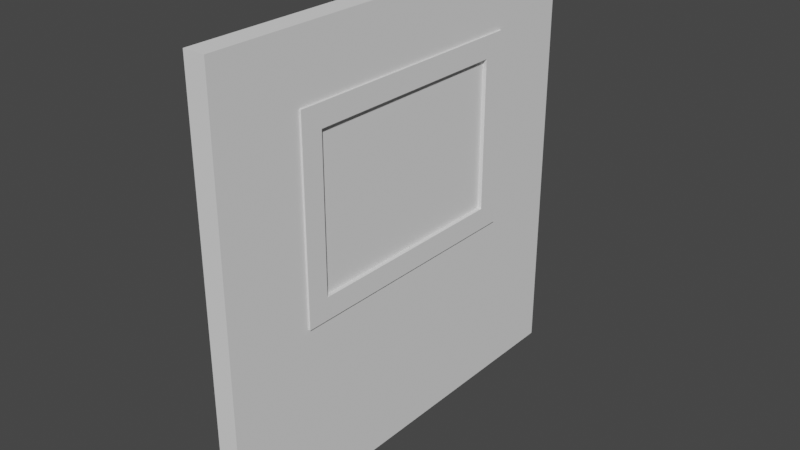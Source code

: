 # Source: window.blend  (saved by Blender 3.0.42; exported with 4.5.12 LTS)
import bpy
from mathutils import Matrix  # noqa: F401  (used for matrix-valued properties, if any)

bpy.ops.wm.read_factory_settings(use_empty=True)
scene = bpy.context.scene
scene.name = 'Scene'

# ---- collections
col_collection = bpy.data.collections.new('Collection'); scene.collection.children.link(col_collection)

# ---- world
world_world = bpy.data.worlds.new('World'); scene.world = world_world
world_world.use_nodes = True; world_world.node_tree.nodes.clear()
_N = world_world.node_tree.nodes; _L = world_world.node_tree.links
n0 = _N.new('ShaderNodeOutputWorld'); n0.name = 'World Output'; n0.location = (300, 300)
n1 = _N.new('ShaderNodeBackground'); n1.name = 'Background'; n1.location = (10, 300)
n1.inputs[0].default_value = (0.05088, 0.05088, 0.05088, 1.0)
_L.new(n1.outputs[0], n0.inputs[0])
n0.is_active_output = True
world_world.color = (0.05088, 0.05088, 0.05088)
world_world.use_sun_shadow = False
world_world.sun_shadow_jitter_overblur = 0.0

# ---- meshes
me_plane = bpy.data.meshes.new('Plane')
me_plane.from_pydata([(-4.013e-07, 1.0, 1.0), (-2.503e-07, 1.0, -1.0), (2.503e-07, -1.0, 1.0), (4.013e-07, -1.0, -1.0), (0.1, 1.0, 1.0), (0.1, 1.0, -1.0), (0.1, -1.0, 1.0), (0.1, -1.0, -1.0), (-3.107e-07, 1.0, -0.2), (3.409e-07, -1.0, -0.2), (0.1, -1.0, -0.2), (0.1, 1.0, -0.2), (2.956e-07, -1.0, 0.7), (0.1, 1.0, 0.7), (-3.56e-07, 1.0, 0.7), (0.1, -1.0, 0.7), (2.71e-07, -0.6, -1.0), (1.2e-07, -0.6, 1.0), (0.1, -0.6, 1.0), (0.1, -0.6, -1.0), (0.1, -0.6, -0.2), (2.106e-07, -0.6, -0.2), (1.653e-07, -0.6, 0.7), (0.1, -0.6, 0.7), (-1.407e-07, 0.6, 1.0), (0.1, 0.6, -1.0), (0.1, 0.6, -0.2), (0.1, 0.6, 0.7), (1.033e-08, 0.6, -1.0), (0.1, 0.6, 1.0), (-5.007e-08, 0.6, -0.2), (-9.537e-08, 0.6, 0.7)], [], [(21, 16, 3, 9), (20, 10, 7, 19), (16, 19, 7, 3), (24, 29, 4, 0), (12, 15, 6, 2), (8, 11, 5, 1), (14, 13, 11, 8), (3, 7, 10, 9), (23, 15, 10, 20), (22, 21, 9, 12), (17, 22, 12, 2), (18, 6, 15, 23), (0, 4, 13, 14), (9, 10, 15, 12), (29, 18, 23, 27), (24, 31, 22, 17), (31, 27, 23, 22), (27, 31, 30, 26), (2, 6, 18, 17), (28, 25, 19, 16), (26, 20, 19, 25), (30, 28, 16, 21), (8, 1, 28, 30), (11, 26, 25, 5), (1, 5, 25, 28), (13, 27, 26, 11), (14, 8, 30, 31), (0, 14, 31, 24), (4, 29, 27, 13), (17, 18, 29, 24), (21, 22, 23, 20), (30, 21, 20, 26)])
_k = set([(0, 4), (0, 14), (0, 24), (1, 5), (1, 8), (1, 28), (2, 6), (2, 12), (2, 17), (3, 7), (3, 9), (3, 16), (4, 13), (4, 29), (5, 11), (5, 25), (6, 15), (6, 18), (7, 10), (7, 19), (8, 14), (9, 12), (10, 15), (11, 13), (16, 28), (17, 24), (18, 29), (19, 25)])
me_plane.attributes.new('sharp_edge', 'BOOLEAN', 'EDGE').data.foreach_set('value', [ (min(e.vertices), max(e.vertices)) in _k for e in me_plane.edges])
_uv = me_plane.uv_layers.new(name='UVMap')
_uv.uv.foreach_set('vector', [0.6, 0.8, 1.0, 0.8, 1.0, 1.0, 0.6, 1.0, 0.6, 0.8, 0.6, 1.0, 1.0, 1.0, 1.0, 0.8, 1.0, 0.8, 1.0, 0.8, 1.0, 1.0, 1.0, 1.0, 0.0, 0.4, 0.0, 0.4, 0.0, 0.0, 0.0, 0.0, 0.3, 1.0, 0.3, 1.0, 0.0, 1.0, 0.0, 1.0, 0.6, 0.0, 0.6, 0.0, 1.0, 0.0, 1.0, 0.0, 0.3, 0.0, 0.3, 0.0, 0.6, 0.0, 0.6, 0.0, 1.0, 1.0, 1.0, 1.0, 0.6, 1.0, 0.6, 1.0, 0.3, 0.8, 0.3, 1.0, 0.6, 1.0, 0.6, 0.8, 0.3, 0.8, 0.6, 0.8, 0.6, 1.0, 0.3, 1.0, 0.0, 0.8, 0.3, 0.8, 0.3, 1.0, 0.0, 1.0, 0.0, 0.8, 0.0, 1.0, 0.3, 1.0, 0.3, 0.8, 0.0, 0.0, 0.0, 0.0, 0.3, 0.0, 0.3, 0.0, 0.6, 1.0, 0.6, 1.0, 0.3, 1.0, 0.3, 1.0, 0.0, 0.4, 0.0, 0.8, 0.3, 0.8, 0.3, 0.4, 0.0, 0.4, 0.3, 0.4, 0.3, 0.8, 0.0, 0.8, 0.3, 0.4, 0.3, 0.4, 0.3, 0.8, 0.3, 0.8, 0.3, 0.4, 0.3, 0.4, 0.6, 0.4, 0.6, 0.4, 0.0, 1.0, 0.0, 1.0, 0.0, 0.8, 0.0, 0.8, 1.0, 0.4, 1.0, 0.4, 1.0, 0.8, 1.0, 0.8, 0.6, 0.4, 0.6, 0.8, 1.0, 0.8, 1.0, 0.4, 0.6, 0.4, 1.0, 0.4, 1.0, 0.8, 0.6, 0.8, 0.6, 0.0, 1.0, 0.0, 1.0, 0.4, 0.6, 0.4, 0.6, 0.0, 0.6, 0.4, 1.0, 0.4, 1.0, 0.0, 1.0, 0.0, 1.0, 0.0, 1.0, 0.4, 1.0, 0.4, 0.3, 0.0, 0.3, 0.4, 0.6, 0.4, 0.6, 0.0, 0.3, 0.0, 0.6, 0.0, 0.6, 0.4, 0.3, 0.4, 0.0, 0.0, 0.3, 0.0, 0.3, 0.4, 0.0, 0.4, 0.0, 0.0, 0.0, 0.4, 0.3, 0.4, 0.3, 0.0, 0.0, 0.8, 0.0, 0.8, 0.0, 0.4, 0.0, 0.4, 0.6, 0.8, 0.3, 0.8, 0.3, 0.8, 0.6, 0.8, 0.6, 0.4, 0.6, 0.8, 0.6, 0.8, 0.6, 0.4])
me_plane.use_remesh_fix_poles = True
me_plane.use_remesh_preserve_attributes = False
me_plane.update()
me_plane.normals_split_custom_set([tuple(v) for v in zip(*[iter([-1.0, -3.258e-07, -7.55e-08, -1.0, -3.258e-07, -7.55e-08, -1.0, -3.258e-07, -7.55e-08, -1.0, -3.258e-07, -7.55e-08, 1.0, 3.492e-07, 7.451e-08, 1.0, 3.492e-07, 7.451e-08, 1.0, 3.492e-07, 7.451e-08, 1.0, 3.492e-07, 7.451e-08, 0.0, 0.0, -1.0, 0.0, 0.0, -1.0, 0.0, 0.0, -1.0, 0.0, 0.0, -1.0, 0.0, 0.0, 1.0, 0.0, 0.0, 1.0, 0.0, 0.0, 1.0, 0.0, 0.0, 1.0, 1.192e-06, -1.0, 0.0, 1.192e-06, -1.0, 0.0, 1.192e-06, -1.0, 0.0, 1.192e-06, -1.0, 0.0, 0.0, 1.0, 0.0, 0.0, 1.0, 0.0, 0.0, 1.0, 0.0, 0.0, 1.0, 0.0, 0.0, 1.0, 0.0, 0.0, 1.0, 0.0, 0.0, 1.0, 0.0, 0.0, 1.0, 0.0, 1.192e-06, -1.0, 0.0, 1.192e-06, -1.0, 0.0, 1.192e-06, -1.0, 0.0, 1.192e-06, -1.0, 0.0, 1.0, 3.311e-07, 4.967e-08, 1.0, 3.311e-07, 4.967e-08, 1.0, 3.311e-07, 4.967e-08, 1.0, 3.311e-07, 4.967e-08, -1.0, -3.258e-07, -5.033e-08, -1.0, -3.258e-07, -5.033e-08, -1.0, -3.258e-07, -5.033e-08, -1.0, -3.258e-07, -5.033e-08, -1.0, -3.258e-07, -1.51e-07, -1.0, -3.258e-07, -1.51e-07, -1.0, -3.258e-07, -1.51e-07, -1.0, -3.258e-07, -1.51e-07, 1.0, 3.415e-07, 1.242e-07, 1.0, 3.415e-07, 1.242e-07, 1.0, 3.415e-07, 1.242e-07, 1.0, 3.415e-07, 1.242e-07, 0.0, 1.0, 0.0, 0.0, 1.0, 0.0, 0.0, 1.0, 0.0, 0.0, 1.0, 0.0, 1.192e-06, -1.0, 0.0, 1.192e-06, -1.0, 0.0, 1.192e-06, -1.0, 0.0, 1.192e-06, -1.0, 0.0, 1.0, 2.163e-07, 1.366e-07, 1.0, 2.163e-07, 1.366e-07, 1.0, 2.163e-07, 1.366e-07, 1.0, 2.163e-07, 1.366e-07, -1.0, -2.172e-07, -1.51e-07, -1.0, -2.172e-07, -1.51e-07, -1.0, -2.172e-07, -1.51e-07, -1.0, -2.172e-07, -1.51e-07, 1.987e-07, 2.484e-08, -1.0, 1.987e-07, 2.484e-08, -1.0, 1.987e-07, 2.484e-08, -1.0, 1.987e-07, 2.484e-08, -1.0, 0.0, -1.0, 0.0, 0.0, -1.0, 0.0, 0.0, -1.0, 0.0, 0.0, -1.0, 0.0, 0.0, 0.0, 1.0, 0.0, 0.0, 1.0, 0.0, 0.0, 1.0, 0.0, 0.0, 1.0, 0.0, 0.0, -1.0, 0.0, 0.0, -1.0, 0.0, 0.0, -1.0, 0.0, 0.0, -1.0, 1.0, 2.095e-07, 7.451e-08, 1.0, 2.095e-07, 7.451e-08, 1.0, 2.095e-07, 7.451e-08, 1.0, 2.095e-07, 7.451e-08, -1.0, -2.172e-07, -7.55e-08, -1.0, -2.172e-07, -7.55e-08, -1.0, -2.172e-07, -7.55e-08, -1.0, -2.172e-07, -7.55e-08, -1.0, -6.517e-07, -7.55e-08, -1.0, -6.517e-07, -7.55e-08, -1.0, -6.517e-07, -7.55e-08, -1.0, -6.517e-07, -7.55e-08, 1.0, 6.519e-07, 7.451e-08, 1.0, 6.519e-07, 7.451e-08, 1.0, 6.519e-07, 7.451e-08, 1.0, 6.519e-07, 7.451e-08, 0.0, 0.0, -1.0, 0.0, 0.0, -1.0, 0.0, 0.0, -1.0, 0.0, 0.0, -1.0, 1.0, 6.416e-07, 4.967e-08, 1.0, 6.416e-07, 4.967e-08, 1.0, 6.416e-07, 4.967e-08, 1.0, 6.416e-07, 4.967e-08, -1.0, -6.517e-07, -5.033e-08, -1.0, -6.517e-07, -5.033e-08, -1.0, -6.517e-07, -5.033e-08, -1.0, -6.517e-07, -5.033e-08, -1.0, -6.517e-07, -1.51e-07, -1.0, -6.517e-07, -1.51e-07, -1.0, -6.517e-07, -1.51e-07, -1.0, -6.517e-07, -1.51e-07, 1.0, 6.519e-07, 1.49e-07, 1.0, 6.519e-07, 1.49e-07, 1.0, 6.519e-07, 1.49e-07, 1.0, 6.519e-07, 1.49e-07, 0.0, 0.0, 1.0, 0.0, 0.0, 1.0, 0.0, 0.0, 1.0, 0.0, 0.0, 1.0, -1.192e-06, 1.0, 8.278e-09, -1.192e-06, 1.0, 8.278e-09, -1.192e-06, 1.0, 8.278e-09, -1.192e-06, 1.0, 8.278e-09, 1.242e-07, 0.0, 1.0, 1.242e-07, 0.0, 1.0, 1.242e-07, 0.0, 1.0, 1.242e-07, 0.0, 1.0])] * 3)])
me_cube_001 = bpy.data.meshes.new('Cube.001')
me_cube_001.from_pydata([(0.0, -0.6, -0.2), (0.0, -0.6, 0.7), (0.0, 0.6, -0.2), (0.0, 0.6, 0.7), (0.1, -0.6, -0.2), (0.1, -0.6, 0.7), (0.1, 0.6, -0.2), (0.1, 0.6, 0.7), (0.1, -0.4997, -0.09828), (0.1, -0.4997, 0.5983), (0.1, 0.4997, -0.09828), (0.1, 0.4997, 0.5983), (0.0, -0.4997, -0.09828), (0.0, -0.4997, 0.5983), (0.0, 0.4997, -0.09828), (0.0, 0.4997, 0.5983), (0.01718, -0.4997, -0.09828), (0.01718, -0.4997, 0.5983), (0.01718, 0.4997, -0.09828), (0.01718, 0.4997, 0.5983), (0.08272, -0.4997, -0.09828), (0.08272, -0.4997, 0.5983), (0.08272, 0.4997, -0.09828), (0.08272, 0.4997, 0.5983)], [], [(1, 3, 15, 13), (2, 3, 7, 6), (7, 5, 9, 11), (4, 5, 1, 0), (2, 6, 4, 0), (7, 3, 1, 5), (9, 8, 20, 21), (6, 7, 11, 10), (5, 4, 8, 9), (4, 6, 10, 8), (12, 13, 17, 16), (2, 0, 12, 14), (3, 2, 14, 15), (0, 1, 13, 12), (16, 17, 19, 18), (13, 15, 19, 17), (14, 12, 16, 18), (15, 14, 18, 19), (22, 23, 21, 20), (8, 10, 22, 20), (11, 9, 21, 23), (10, 11, 23, 22)])
_uv = me_cube_001.uv_layers.new(name='UVMap')
_uv.uv.foreach_set('vector', [0.875, 0.75, 0.875, 0.5, 0.875, 0.5, 0.875, 0.75, 0.375, 0.25, 0.625, 0.25, 0.625, 0.5, 0.375, 0.5, 0.625, 0.5, 0.625, 0.75, 0.625, 0.75, 0.625, 0.5, 0.375, 0.75, 0.625, 0.75, 0.625, 1.0, 0.375, 1.0, 0.125, 0.5, 0.375, 0.5, 0.375, 0.75, 0.125, 0.75, 0.625, 0.5, 0.875, 0.5, 0.875, 0.75, 0.625, 0.75, 0.625, 0.75, 0.375, 0.75, 0.375, 0.75, 0.625, 0.75, 0.375, 0.5, 0.625, 0.5, 0.625, 0.5, 0.375, 0.5, 0.625, 0.75, 0.375, 0.75, 0.375, 0.75, 0.625, 0.75, 0.375, 0.75, 0.375, 0.5, 0.375, 0.5, 0.375, 0.75, 0.375, 1.0, 0.625, 1.0, 0.625, 1.0, 0.375, 1.0, 0.125, 0.5, 0.125, 0.75, 0.125, 0.75, 0.125, 0.5, 0.625, 0.25, 0.375, 0.25, 0.375, 0.25, 0.625, 0.25, 0.375, 1.0, 0.625, 1.0, 0.625, 1.0, 0.375, 1.0, 0.375, 0.0, 0.625, 0.0, 0.625, 0.25, 0.375, 0.25, 0.875, 0.75, 0.875, 0.5, 0.875, 0.5, 0.875, 0.75, 0.125, 0.5, 0.125, 0.75, 0.125, 0.75, 0.125, 0.5, 0.625, 0.25, 0.375, 0.25, 0.375, 0.25, 0.625, 0.25, 0.375, 0.5, 0.625, 0.5, 0.625, 0.75, 0.375, 0.75, 0.375, 0.75, 0.375, 0.5, 0.375, 0.5, 0.375, 0.75, 0.625, 0.5, 0.625, 0.75, 0.625, 0.75, 0.625, 0.5, 0.375, 0.5, 0.625, 0.5, 0.625, 0.5, 0.375, 0.5])
me_cube_001.use_remesh_fix_poles = True
me_cube_001.use_remesh_preserve_attributes = False
me_cube_001.update()

# ---- objects
ob_wall = bpy.data.objects.new('wall', me_plane)
ob_window = bpy.data.objects.new('window', me_cube_001)

# ---- transforms, parenting, visibility, modifiers, constraints
ob_wall.location = (0.0, 0.0, 0.0)
ob_wall.color = (0.8, 0.8, 0.8, 1.0)
ob_window.location = (0.0, 0.0, 0.0)
ob_window.scale = (1.085, 1.0, 1.0)

# ---- collection membership
col_collection.objects.link(ob_wall)
col_collection.objects.link(ob_window)

# ---- scene / render settings (as saved in the file)
scene.frame_start = 1; scene.frame_end = 250; scene.frame_set(1)
scene.render.engine = 'BLENDER_EEVEE_NEXT'
scene.cycles.sampling_pattern = 'TABULATED_SOBOL'
scene.cycles.use_light_tree = False
scene.view_settings.view_transform = 'Filmic'
bpy.context.view_layer.update()

# ---- added for rendering (the .blend has no active camera and no usable light): camera, sun
cam_auto = bpy.data.cameras.new('AutoCamera')
cam_auto.lens = 50.0
cam_auto.sensor_width = 36.0
cam_auto.clip_end = 1000.0
ob_auto_camera = bpy.data.objects.new('AutoCamera', cam_auto)
scene.collection.objects.link(ob_auto_camera)
ob_auto_camera.location = (2.67313, -3.14263, 2.09509)
ob_auto_camera.rotation_euler = (1.09748, -7.21219e-08, 0.694738)
scene.camera = ob_auto_camera
light_auto_sun = bpy.data.lights.new('AutoSun', 'SUN')
light_auto_sun.energy = 3.0
light_auto_sun.angle = 0.0523599
ob_auto_sun = bpy.data.objects.new('AutoSun', light_auto_sun)
scene.collection.objects.link(ob_auto_sun)
ob_auto_sun.rotation_euler = (0.872665, 0.174533, 0.523599)
bpy.context.view_layer.update()
